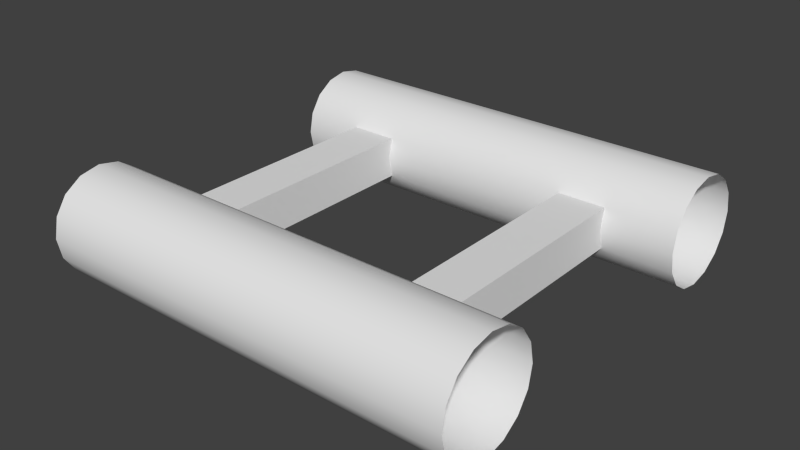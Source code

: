 # Source: coasterTrack.blend  (saved by Blender 2.69.0; exported with 4.5.12 LTS)
import bpy
from mathutils import Matrix  # noqa: F401  (used for matrix-valued properties, if any)

bpy.ops.wm.read_factory_settings(use_empty=True)
scene = bpy.context.scene
scene.name = 'Scene'

# ---- collections
col_collection_1 = bpy.data.collections.new('Collection 1'); scene.collection.children.link(col_collection_1)

# ---- world
world_world = bpy.data.worlds.new('World'); scene.world = world_world
world_world.color = (0.05088, 0.05088, 0.05088)
world_world.use_sun_shadow = False
world_world.sun_shadow_jitter_overblur = 0.0
world_world.cycles.sampling_method = 'MANUAL'
world_world.cycles.sample_map_resolution = 256

# ---- meshes
me_cube = bpy.data.meshes.new('Cube')
me_cube.from_pydata([(1.0, 1.0, 0.0), (1.0, 0.981, 0.09567), (1.0, 0.9268, 0.1768), (1.0, 0.8457, 0.231), (1.0, 0.75, 0.25), (1.0, 0.6543, 0.231), (1.0, 0.5732, 0.1768), (1.0, 0.519, 0.09567), (1.0, 0.5, 3.775e-08), (1.0, 0.519, -0.09567), (1.0, 0.5732, -0.1768), (1.0, 0.6543, -0.231), (1.0, 0.75, -0.25), (1.0, 0.8457, -0.231), (1.0, 0.9268, -0.1768), (1.0, 0.981, -0.09567), (1.0, -0.5, 0.0), (1.0, -0.519, 0.09567), (1.0, -0.5732, 0.1768), (1.0, -0.6543, 0.231), (1.0, -0.75, 0.25), (1.0, -0.8457, 0.231), (1.0, -0.9268, 0.1768), (1.0, -0.981, 0.09567), (1.0, -1.0, 3.775e-08), (1.0, -0.981, -0.09567), (1.0, -0.9268, -0.1768), (1.0, -0.8457, -0.231), (1.0, -0.75, -0.25), (1.0, -0.6543, -0.231), (1.0, -0.5732, -0.1768), (1.0, -0.519, -0.09567), (-1.0, 1.0, 0.0), (-1.0, 0.981, 0.09567), (-1.0, 0.9268, 0.1768), (-1.0, 0.8457, 0.231), (-1.0, 0.75, 0.25), (-1.0, 0.6543, 0.231), (-1.0, 0.5732, 0.1768), (-1.0, 0.519, 0.09567), (-1.0, 0.5, 3.775e-08), (-1.0, 0.519, -0.09567), (-1.0, 0.5732, -0.1768), (-1.0, 0.6543, -0.231), (-1.0, 0.75, -0.25), (-1.0, 0.8457, -0.231), (-1.0, 0.9268, -0.1768), (-1.0, 0.981, -0.09567), (-1.0, -0.5, 0.0), (-1.0, -0.519, 0.09567), (-1.0, -0.5732, 0.1768), (-1.0, -0.6543, 0.231), (-1.0, -0.75, 0.25), (-1.0, -0.8457, 0.231), (-1.0, -0.9268, 0.1768), (-1.0, -0.981, 0.09567), (-1.0, -1.0, 3.775e-08), (-1.0, -0.981, -0.09567), (-1.0, -0.9268, -0.1768), (-1.0, -0.8457, -0.231), (-1.0, -0.75, -0.25), (-1.0, -0.6543, -0.231), (-1.0, -0.5732, -0.1768), (-1.0, -0.519, -0.09567), (-0.4826, 0.519, 0.09567), (-0.4826, 0.519, -0.09567), (-0.4826, -0.519, 0.09567), (-0.4826, -0.519, -0.09567), (-0.708, 0.519, 0.09567), (-0.708, 0.519, -0.09567), (-0.708, -0.519, 0.09567), (-0.708, -0.519, -0.09567), (0.6692, 0.519, 0.09567), (0.6692, 0.519, -0.09567), (0.6692, -0.519, 0.09567), (0.6692, -0.519, -0.09567), (0.4439, 0.519, 0.09567), (0.4439, 0.519, -0.09567), (0.4439, -0.519, 0.09567), (0.4439, -0.519, -0.09567)], [], [(31, 63, 48, 16), (20, 52, 53, 21), (9, 41, 42, 10), (29, 61, 62, 30), (18, 50, 51, 19), (7, 39, 40, 8), (27, 59, 60, 28), (16, 48, 49, 17), (5, 37, 38, 6), (25, 57, 58, 26), (3, 35, 36, 4), (14, 46, 47, 15), (23, 55, 56, 24), (1, 33, 34, 2), (12, 44, 45, 13), (21, 53, 54, 22), (10, 42, 43, 11), (30, 62, 63, 31), (19, 51, 52, 20), (8, 40, 41, 9), (28, 60, 61, 29), (17, 49, 50, 18), (6, 38, 39, 7), (26, 58, 59, 27), (4, 36, 37, 5), (15, 47, 32, 0), (24, 56, 57, 25), (2, 34, 35, 3), (13, 45, 46, 14), (22, 54, 55, 23), (0, 32, 33, 1), (11, 43, 44, 12), (67, 71, 69, 65), (64, 68, 70, 66), (67, 65, 64, 66), (71, 70, 68, 69), (75, 79, 77, 73), (72, 76, 78, 74), (75, 73, 72, 74), (79, 78, 76, 77)])
me_cube.polygons.foreach_set('use_smooth', [True] * 40)
_k = set([(64, 65), (64, 66), (64, 68), (65, 67), (65, 69), (66, 67), (66, 70), (67, 71), (68, 69), (68, 70), (69, 71), (70, 71), (72, 73), (72, 74), (72, 76), (73, 75), (73, 77), (74, 75), (74, 78), (75, 79), (76, 77), (76, 78), (77, 79), (78, 79)])
me_cube.attributes.new('sharp_edge', 'BOOLEAN', 'EDGE').data.foreach_set('value', [ (min(e.vertices), max(e.vertices)) in _k for e in me_cube.edges])
me_cube.use_remesh_preserve_volume = False
me_cube.use_remesh_preserve_attributes = False
me_cube.use_mirror_vertex_groups = False
me_cube.update()

# ---- objects
ob_cube = bpy.data.objects.new('Cube', me_cube)

# ---- transforms, parenting, visibility, modifiers, constraints
ob_cube.location = (0.0, 0.0, 0.0)
ob_cube.lineart.crease_threshold = 0.0
_m = ob_cube.modifiers.new('EdgeSplit', 'EDGE_SPLIT')
_m.use_edge_angle = False

# ---- collection membership
col_collection_1.objects.link(ob_cube)

# ---- scene / render settings (as saved in the file)
scene.frame_start = 1; scene.frame_end = 250; scene.frame_set(1)
scene.render.engine = 'BLENDER_EEVEE_NEXT'
scene.render.image_settings.compression = 90
scene.render.resolution_percentage = 50
scene.render.dither_intensity = 0.0
scene.render.bake_margin = 2
scene.cycles.use_denoising = False
scene.cycles.samples = 10
scene.cycles.sampling_pattern = 'TABULATED_SOBOL'
scene.cycles.light_sampling_threshold = 0.0
scene.cycles.use_adaptive_sampling = False
scene.cycles.use_light_tree = False
scene.cycles.blur_glossy = 0.0
scene.cycles.volume_bounces = 1
scene.cycles.pixel_filter_type = 'GAUSSIAN'
scene.cycles.sample_clamp_indirect = 0.0
scene.view_settings.view_transform = 'Standard'
bpy.context.view_layer.update()

# ---- added for rendering (the .blend has no active camera and no usable light): camera, sun
cam_auto = bpy.data.cameras.new('AutoCamera')
cam_auto.lens = 50.0
cam_auto.sensor_width = 36.0
cam_auto.clip_end = 1000.0
ob_auto_camera = bpy.data.objects.new('AutoCamera', cam_auto)
scene.collection.objects.link(ob_auto_camera)
ob_auto_camera.location = (2.65751, -3.18901, 2.126)
ob_auto_camera.rotation_euler = (1.09748, -7.21219e-08, 0.694738)
scene.camera = ob_auto_camera
light_auto_sun = bpy.data.lights.new('AutoSun', 'SUN')
light_auto_sun.energy = 3.0
light_auto_sun.angle = 0.0523599
ob_auto_sun = bpy.data.objects.new('AutoSun', light_auto_sun)
scene.collection.objects.link(ob_auto_sun)
ob_auto_sun.rotation_euler = (0.872665, 0.174533, 0.523599)
bpy.context.view_layer.update()
